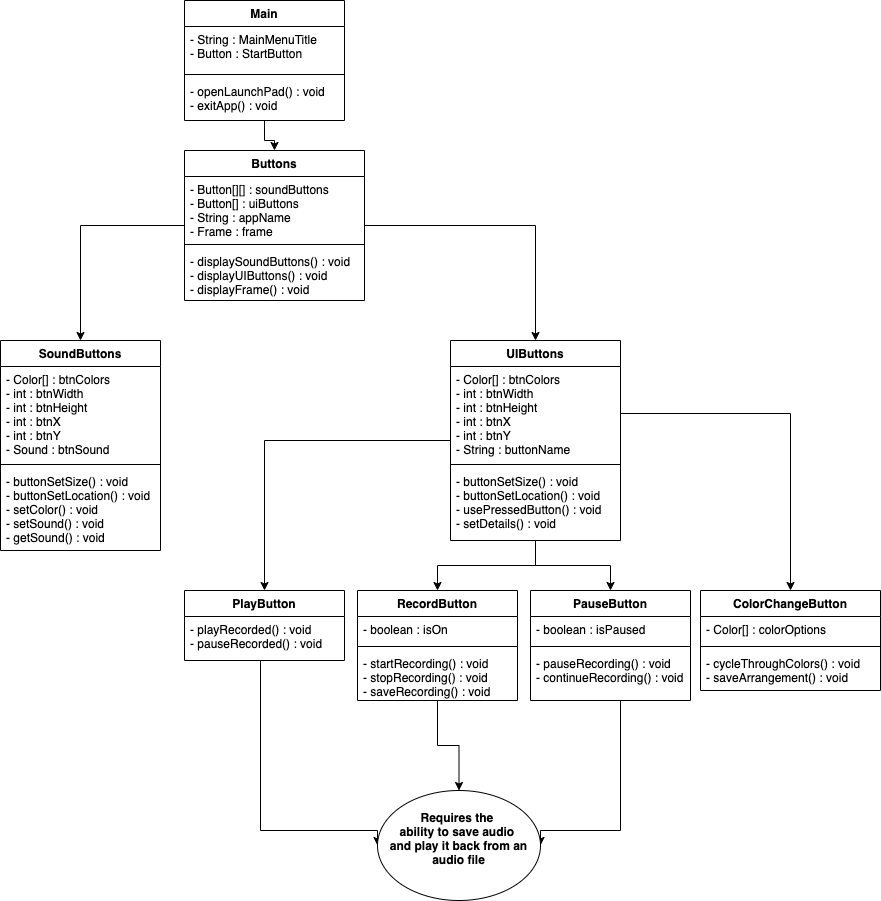

The diagram above was exported from draw.io. Its source (the exported page's mxGraphModel, read from the mxfile embedded in the PNG):
<mxGraphModel dx="946" dy="1039" grid="1" gridSize="10" guides="1" tooltips="1" connect="1" arrows="1" fold="1" page="1" pageScale="1" pageWidth="827" pageHeight="1169" math="0" shadow="0">
  <root>
    <mxCell id="WIyWlLk6GJQsqaUBKTNV-0" />
    <mxCell id="WIyWlLk6GJQsqaUBKTNV-1" parent="WIyWlLk6GJQsqaUBKTNV-0" />
    <mxCell id="0x-1GTtSO6OaZo6NY9yT-0" value="Main" style="swimlane;fontStyle=1;align=center;verticalAlign=top;childLayout=stackLayout;horizontal=1;startSize=26;horizontalStack=0;resizeParent=1;resizeParentMax=0;resizeLast=0;collapsible=1;marginBottom=0;" vertex="1" parent="WIyWlLk6GJQsqaUBKTNV-1">
      <mxGeometry x="204" y="20" width="160" height="120" as="geometry" />
    </mxCell>
    <mxCell id="0x-1GTtSO6OaZo6NY9yT-1" value="- String : MainMenuTitle&#10;- Button : StartButton" style="text;strokeColor=none;fillColor=none;align=left;verticalAlign=top;spacingLeft=4;spacingRight=4;overflow=hidden;rotatable=0;points=[[0,0.5],[1,0.5]];portConstraint=eastwest;" vertex="1" parent="0x-1GTtSO6OaZo6NY9yT-0">
      <mxGeometry y="26" width="160" height="44" as="geometry" />
    </mxCell>
    <mxCell id="0x-1GTtSO6OaZo6NY9yT-2" value="" style="line;strokeWidth=1;fillColor=none;align=left;verticalAlign=middle;spacingTop=-1;spacingLeft=3;spacingRight=3;rotatable=0;labelPosition=right;points=[];portConstraint=eastwest;" vertex="1" parent="0x-1GTtSO6OaZo6NY9yT-0">
      <mxGeometry y="70" width="160" height="8" as="geometry" />
    </mxCell>
    <mxCell id="0x-1GTtSO6OaZo6NY9yT-3" value="- openLaunchPad() : void&#10;- exitApp() : void" style="text;strokeColor=none;fillColor=none;align=left;verticalAlign=top;spacingLeft=4;spacingRight=4;overflow=hidden;rotatable=0;points=[[0,0.5],[1,0.5]];portConstraint=eastwest;" vertex="1" parent="0x-1GTtSO6OaZo6NY9yT-0">
      <mxGeometry y="78" width="160" height="42" as="geometry" />
    </mxCell>
    <mxCell id="0x-1GTtSO6OaZo6NY9yT-4" value="Buttons" style="swimlane;fontStyle=1;align=center;verticalAlign=top;childLayout=stackLayout;horizontal=1;startSize=26;horizontalStack=0;resizeParent=1;resizeParentMax=0;resizeLast=0;collapsible=1;marginBottom=0;" vertex="1" parent="WIyWlLk6GJQsqaUBKTNV-1">
      <mxGeometry x="204" y="170" width="180" height="150" as="geometry" />
    </mxCell>
    <mxCell id="0x-1GTtSO6OaZo6NY9yT-5" value="- Button[][] : soundButtons&#10;- Button[] : uiButtons&#10;- String : appName&#10;- Frame : frame&#10;" style="text;strokeColor=none;fillColor=none;align=left;verticalAlign=top;spacingLeft=4;spacingRight=4;overflow=hidden;rotatable=0;points=[[0,0.5],[1,0.5]];portConstraint=eastwest;" vertex="1" parent="0x-1GTtSO6OaZo6NY9yT-4">
      <mxGeometry y="26" width="180" height="64" as="geometry" />
    </mxCell>
    <mxCell id="0x-1GTtSO6OaZo6NY9yT-6" value="" style="line;strokeWidth=1;fillColor=none;align=left;verticalAlign=middle;spacingTop=-1;spacingLeft=3;spacingRight=3;rotatable=0;labelPosition=right;points=[];portConstraint=eastwest;" vertex="1" parent="0x-1GTtSO6OaZo6NY9yT-4">
      <mxGeometry y="90" width="180" height="8" as="geometry" />
    </mxCell>
    <mxCell id="0x-1GTtSO6OaZo6NY9yT-7" value="- displaySoundButtons() : void&#10;- displayUIButtons() : void&#10;- displayFrame() : void&#10;" style="text;strokeColor=none;fillColor=none;align=left;verticalAlign=top;spacingLeft=4;spacingRight=4;overflow=hidden;rotatable=0;points=[[0,0.5],[1,0.5]];portConstraint=eastwest;" vertex="1" parent="0x-1GTtSO6OaZo6NY9yT-4">
      <mxGeometry y="98" width="180" height="52" as="geometry" />
    </mxCell>
    <mxCell id="0x-1GTtSO6OaZo6NY9yT-8" value="" style="edgeStyle=orthogonalEdgeStyle;rounded=0;orthogonalLoop=1;jettySize=auto;html=1;" edge="1" parent="WIyWlLk6GJQsqaUBKTNV-1" source="0x-1GTtSO6OaZo6NY9yT-0" target="0x-1GTtSO6OaZo6NY9yT-4">
      <mxGeometry x="20" y="20" as="geometry" />
    </mxCell>
    <mxCell id="0x-1GTtSO6OaZo6NY9yT-9" value="SoundButtons" style="swimlane;fontStyle=1;align=center;verticalAlign=top;childLayout=stackLayout;horizontal=1;startSize=26;horizontalStack=0;resizeParent=1;resizeParentMax=0;resizeLast=0;collapsible=1;marginBottom=0;" vertex="1" parent="WIyWlLk6GJQsqaUBKTNV-1">
      <mxGeometry x="20" y="360" width="160" height="210" as="geometry" />
    </mxCell>
    <mxCell id="0x-1GTtSO6OaZo6NY9yT-10" value="- Color[] : btnColors&#10;- int : btnWidth&#10;- int : btnHeight&#10;- int : btnX&#10;- int : btnY&#10;- Sound : btnSound" style="text;strokeColor=none;fillColor=none;align=left;verticalAlign=top;spacingLeft=4;spacingRight=4;overflow=hidden;rotatable=0;points=[[0,0.5],[1,0.5]];portConstraint=eastwest;" vertex="1" parent="0x-1GTtSO6OaZo6NY9yT-9">
      <mxGeometry y="26" width="160" height="94" as="geometry" />
    </mxCell>
    <mxCell id="0x-1GTtSO6OaZo6NY9yT-11" value="" style="line;strokeWidth=1;fillColor=none;align=left;verticalAlign=middle;spacingTop=-1;spacingLeft=3;spacingRight=3;rotatable=0;labelPosition=right;points=[];portConstraint=eastwest;" vertex="1" parent="0x-1GTtSO6OaZo6NY9yT-9">
      <mxGeometry y="120" width="160" height="8" as="geometry" />
    </mxCell>
    <mxCell id="0x-1GTtSO6OaZo6NY9yT-12" value="- buttonSetSize() : void&#10;- buttonSetLocation() : void&#10;- setColor() : void&#10;- setSound() : void&#10;- getSound() : void" style="text;strokeColor=none;fillColor=none;align=left;verticalAlign=top;spacingLeft=4;spacingRight=4;overflow=hidden;rotatable=0;points=[[0,0.5],[1,0.5]];portConstraint=eastwest;" vertex="1" parent="0x-1GTtSO6OaZo6NY9yT-9">
      <mxGeometry y="128" width="160" height="82" as="geometry" />
    </mxCell>
    <mxCell id="0x-1GTtSO6OaZo6NY9yT-13" value="" style="edgeStyle=orthogonalEdgeStyle;rounded=0;orthogonalLoop=1;jettySize=auto;html=1;" edge="1" parent="WIyWlLk6GJQsqaUBKTNV-1" source="0x-1GTtSO6OaZo6NY9yT-4" target="0x-1GTtSO6OaZo6NY9yT-9">
      <mxGeometry x="20" y="20" as="geometry" />
    </mxCell>
    <mxCell id="0x-1GTtSO6OaZo6NY9yT-43" style="edgeStyle=orthogonalEdgeStyle;rounded=0;orthogonalLoop=1;jettySize=auto;html=1;" edge="1" parent="WIyWlLk6GJQsqaUBKTNV-1" source="0x-1GTtSO6OaZo6NY9yT-14" target="0x-1GTtSO6OaZo6NY9yT-24">
      <mxGeometry relative="1" as="geometry" />
    </mxCell>
    <mxCell id="0x-1GTtSO6OaZo6NY9yT-44" style="edgeStyle=orthogonalEdgeStyle;rounded=0;orthogonalLoop=1;jettySize=auto;html=1;" edge="1" parent="WIyWlLk6GJQsqaUBKTNV-1" source="0x-1GTtSO6OaZo6NY9yT-14" target="0x-1GTtSO6OaZo6NY9yT-29">
      <mxGeometry relative="1" as="geometry" />
    </mxCell>
    <mxCell id="0x-1GTtSO6OaZo6NY9yT-14" value="UIButtons" style="swimlane;fontStyle=1;align=center;verticalAlign=top;childLayout=stackLayout;horizontal=1;startSize=26;horizontalStack=0;resizeParent=1;resizeParentMax=0;resizeLast=0;collapsible=1;marginBottom=0;" vertex="1" parent="WIyWlLk6GJQsqaUBKTNV-1">
      <mxGeometry x="470" y="360" width="170" height="200" as="geometry" />
    </mxCell>
    <mxCell id="0x-1GTtSO6OaZo6NY9yT-15" value="- Color[] : btnColors&#10;- int : btnWidth&#10;- int : btnHeight&#10;- int : btnX&#10;- int : btnY&#10;- String : buttonName" style="text;strokeColor=none;fillColor=none;align=left;verticalAlign=top;spacingLeft=4;spacingRight=4;overflow=hidden;rotatable=0;points=[[0,0.5],[1,0.5]];portConstraint=eastwest;" vertex="1" parent="0x-1GTtSO6OaZo6NY9yT-14">
      <mxGeometry y="26" width="170" height="94" as="geometry" />
    </mxCell>
    <mxCell id="0x-1GTtSO6OaZo6NY9yT-16" value="" style="line;strokeWidth=1;fillColor=none;align=left;verticalAlign=middle;spacingTop=-1;spacingLeft=3;spacingRight=3;rotatable=0;labelPosition=right;points=[];portConstraint=eastwest;" vertex="1" parent="0x-1GTtSO6OaZo6NY9yT-14">
      <mxGeometry y="120" width="170" height="8" as="geometry" />
    </mxCell>
    <mxCell id="0x-1GTtSO6OaZo6NY9yT-17" value="- buttonSetSize() : void&#10;- buttonSetLocation() : void&#10;- usePressedButton() : void&#10;- setDetails() : void" style="text;strokeColor=none;fillColor=none;align=left;verticalAlign=top;spacingLeft=4;spacingRight=4;overflow=hidden;rotatable=0;points=[[0,0.5],[1,0.5]];portConstraint=eastwest;" vertex="1" parent="0x-1GTtSO6OaZo6NY9yT-14">
      <mxGeometry y="128" width="170" height="72" as="geometry" />
    </mxCell>
    <mxCell id="0x-1GTtSO6OaZo6NY9yT-18" value="" style="edgeStyle=orthogonalEdgeStyle;rounded=0;orthogonalLoop=1;jettySize=auto;html=1;" edge="1" parent="WIyWlLk6GJQsqaUBKTNV-1" source="0x-1GTtSO6OaZo6NY9yT-4" target="0x-1GTtSO6OaZo6NY9yT-14">
      <mxGeometry x="20" y="20" as="geometry" />
    </mxCell>
    <mxCell id="0x-1GTtSO6OaZo6NY9yT-48" style="edgeStyle=orthogonalEdgeStyle;rounded=0;orthogonalLoop=1;jettySize=auto;html=1;entryX=0;entryY=0.5;entryDx=0;entryDy=0;" edge="1" parent="WIyWlLk6GJQsqaUBKTNV-1" source="0x-1GTtSO6OaZo6NY9yT-19" target="0x-1GTtSO6OaZo6NY9yT-45">
      <mxGeometry relative="1" as="geometry">
        <Array as="points">
          <mxPoint x="280" y="850" />
        </Array>
      </mxGeometry>
    </mxCell>
    <mxCell id="0x-1GTtSO6OaZo6NY9yT-19" value="PlayButton" style="swimlane;fontStyle=1;align=center;verticalAlign=top;childLayout=stackLayout;horizontal=1;startSize=26;horizontalStack=0;resizeParent=1;resizeParentMax=0;resizeLast=0;collapsible=1;marginBottom=0;" vertex="1" parent="WIyWlLk6GJQsqaUBKTNV-1">
      <mxGeometry x="204" y="610" width="160" height="70" as="geometry" />
    </mxCell>
    <mxCell id="0x-1GTtSO6OaZo6NY9yT-22" value="- playRecorded() : void&#10;- pauseRecorded() : void&#10;" style="text;strokeColor=none;fillColor=none;align=left;verticalAlign=top;spacingLeft=4;spacingRight=4;overflow=hidden;rotatable=0;points=[[0,0.5],[1,0.5]];portConstraint=eastwest;" vertex="1" parent="0x-1GTtSO6OaZo6NY9yT-19">
      <mxGeometry y="26" width="160" height="44" as="geometry" />
    </mxCell>
    <mxCell id="0x-1GTtSO6OaZo6NY9yT-23" value="" style="edgeStyle=orthogonalEdgeStyle;rounded=0;orthogonalLoop=1;jettySize=auto;html=1;" edge="1" parent="WIyWlLk6GJQsqaUBKTNV-1" source="0x-1GTtSO6OaZo6NY9yT-14" target="0x-1GTtSO6OaZo6NY9yT-19">
      <mxGeometry x="20" y="20" as="geometry" />
    </mxCell>
    <mxCell id="0x-1GTtSO6OaZo6NY9yT-46" value="" style="edgeStyle=orthogonalEdgeStyle;rounded=0;orthogonalLoop=1;jettySize=auto;html=1;" edge="1" parent="WIyWlLk6GJQsqaUBKTNV-1" source="0x-1GTtSO6OaZo6NY9yT-24" target="0x-1GTtSO6OaZo6NY9yT-45">
      <mxGeometry relative="1" as="geometry" />
    </mxCell>
    <mxCell id="0x-1GTtSO6OaZo6NY9yT-24" value="RecordButton" style="swimlane;fontStyle=1;align=center;verticalAlign=top;childLayout=stackLayout;horizontal=1;startSize=26;horizontalStack=0;resizeParent=1;resizeParentMax=0;resizeLast=0;collapsible=1;marginBottom=0;" vertex="1" parent="WIyWlLk6GJQsqaUBKTNV-1">
      <mxGeometry x="377" y="610" width="160" height="110" as="geometry" />
    </mxCell>
    <mxCell id="0x-1GTtSO6OaZo6NY9yT-25" value="- boolean : isOn" style="text;strokeColor=none;fillColor=none;align=left;verticalAlign=top;spacingLeft=4;spacingRight=4;overflow=hidden;rotatable=0;points=[[0,0.5],[1,0.5]];portConstraint=eastwest;" vertex="1" parent="0x-1GTtSO6OaZo6NY9yT-24">
      <mxGeometry y="26" width="160" height="26" as="geometry" />
    </mxCell>
    <mxCell id="0x-1GTtSO6OaZo6NY9yT-26" value="" style="line;strokeWidth=1;fillColor=none;align=left;verticalAlign=middle;spacingTop=-1;spacingLeft=3;spacingRight=3;rotatable=0;labelPosition=right;points=[];portConstraint=eastwest;" vertex="1" parent="0x-1GTtSO6OaZo6NY9yT-24">
      <mxGeometry y="52" width="160" height="8" as="geometry" />
    </mxCell>
    <mxCell id="0x-1GTtSO6OaZo6NY9yT-27" value="- startRecording() : void&#10;- stopRecording() : void&#10;- saveRecording() : void" style="text;strokeColor=none;fillColor=none;align=left;verticalAlign=top;spacingLeft=4;spacingRight=4;overflow=hidden;rotatable=0;points=[[0,0.5],[1,0.5]];portConstraint=eastwest;" vertex="1" parent="0x-1GTtSO6OaZo6NY9yT-24">
      <mxGeometry y="60" width="160" height="50" as="geometry" />
    </mxCell>
    <mxCell id="0x-1GTtSO6OaZo6NY9yT-47" style="edgeStyle=orthogonalEdgeStyle;rounded=0;orthogonalLoop=1;jettySize=auto;html=1;entryX=1;entryY=0.5;entryDx=0;entryDy=0;" edge="1" parent="WIyWlLk6GJQsqaUBKTNV-1" source="0x-1GTtSO6OaZo6NY9yT-29" target="0x-1GTtSO6OaZo6NY9yT-45">
      <mxGeometry relative="1" as="geometry">
        <Array as="points">
          <mxPoint x="640" y="850" />
        </Array>
      </mxGeometry>
    </mxCell>
    <mxCell id="0x-1GTtSO6OaZo6NY9yT-29" value="PauseButton" style="swimlane;fontStyle=1;align=center;verticalAlign=top;childLayout=stackLayout;horizontal=1;startSize=26;horizontalStack=0;resizeParent=1;resizeParentMax=0;resizeLast=0;collapsible=1;marginBottom=0;" vertex="1" parent="WIyWlLk6GJQsqaUBKTNV-1">
      <mxGeometry x="550" y="610" width="160" height="110" as="geometry" />
    </mxCell>
    <mxCell id="0x-1GTtSO6OaZo6NY9yT-30" value="- boolean : isPaused" style="text;strokeColor=none;fillColor=none;align=left;verticalAlign=top;spacingLeft=4;spacingRight=4;overflow=hidden;rotatable=0;points=[[0,0.5],[1,0.5]];portConstraint=eastwest;" vertex="1" parent="0x-1GTtSO6OaZo6NY9yT-29">
      <mxGeometry y="26" width="160" height="26" as="geometry" />
    </mxCell>
    <mxCell id="0x-1GTtSO6OaZo6NY9yT-31" value="" style="line;strokeWidth=1;fillColor=none;align=left;verticalAlign=middle;spacingTop=-1;spacingLeft=3;spacingRight=3;rotatable=0;labelPosition=right;points=[];portConstraint=eastwest;" vertex="1" parent="0x-1GTtSO6OaZo6NY9yT-29">
      <mxGeometry y="52" width="160" height="8" as="geometry" />
    </mxCell>
    <mxCell id="0x-1GTtSO6OaZo6NY9yT-32" value="- pauseRecording() : void&#10;- continueRecording() : void" style="text;strokeColor=none;fillColor=none;align=left;verticalAlign=top;spacingLeft=4;spacingRight=4;overflow=hidden;rotatable=0;points=[[0,0.5],[1,0.5]];portConstraint=eastwest;" vertex="1" parent="0x-1GTtSO6OaZo6NY9yT-29">
      <mxGeometry y="60" width="160" height="50" as="geometry" />
    </mxCell>
    <mxCell id="0x-1GTtSO6OaZo6NY9yT-37" value="ColorChangeButton" style="swimlane;fontStyle=1;align=center;verticalAlign=top;childLayout=stackLayout;horizontal=1;startSize=26;horizontalStack=0;resizeParent=1;resizeParentMax=0;resizeLast=0;collapsible=1;marginBottom=0;" vertex="1" parent="WIyWlLk6GJQsqaUBKTNV-1">
      <mxGeometry x="720" y="610" width="180" height="100" as="geometry" />
    </mxCell>
    <mxCell id="0x-1GTtSO6OaZo6NY9yT-38" value="- Color[] : colorOptions" style="text;strokeColor=none;fillColor=none;align=left;verticalAlign=top;spacingLeft=4;spacingRight=4;overflow=hidden;rotatable=0;points=[[0,0.5],[1,0.5]];portConstraint=eastwest;" vertex="1" parent="0x-1GTtSO6OaZo6NY9yT-37">
      <mxGeometry y="26" width="180" height="26" as="geometry" />
    </mxCell>
    <mxCell id="0x-1GTtSO6OaZo6NY9yT-39" value="" style="line;strokeWidth=1;fillColor=none;align=left;verticalAlign=middle;spacingTop=-1;spacingLeft=3;spacingRight=3;rotatable=0;labelPosition=right;points=[];portConstraint=eastwest;" vertex="1" parent="0x-1GTtSO6OaZo6NY9yT-37">
      <mxGeometry y="52" width="180" height="8" as="geometry" />
    </mxCell>
    <mxCell id="0x-1GTtSO6OaZo6NY9yT-40" value="- cycleThroughColors() : void&#10;- saveArrangement() : void&#10;" style="text;strokeColor=none;fillColor=none;align=left;verticalAlign=top;spacingLeft=4;spacingRight=4;overflow=hidden;rotatable=0;points=[[0,0.5],[1,0.5]];portConstraint=eastwest;" vertex="1" parent="0x-1GTtSO6OaZo6NY9yT-37">
      <mxGeometry y="60" width="180" height="40" as="geometry" />
    </mxCell>
    <mxCell id="0x-1GTtSO6OaZo6NY9yT-41" style="edgeStyle=orthogonalEdgeStyle;rounded=0;orthogonalLoop=1;jettySize=auto;html=1;" edge="1" parent="WIyWlLk6GJQsqaUBKTNV-1" source="0x-1GTtSO6OaZo6NY9yT-15" target="0x-1GTtSO6OaZo6NY9yT-37">
      <mxGeometry relative="1" as="geometry" />
    </mxCell>
    <mxCell id="0x-1GTtSO6OaZo6NY9yT-45" value="&lt;br&gt;Requires the &lt;br&gt;ability to save audio &lt;br&gt;and play it back from an audio file" style="ellipse;whiteSpace=wrap;html=1;fontStyle=1;verticalAlign=top;startSize=26;" vertex="1" parent="WIyWlLk6GJQsqaUBKTNV-1">
      <mxGeometry x="397" y="810" width="163" height="110" as="geometry" />
    </mxCell>
  </root>
</mxGraphModel>